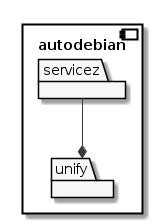

The diagram above was rendered by PlantUML. Its source (embedded in the PNG):
@startuml
'Use plantuml to view this file as an image: http://plantuml.com'

skinparam monochrome true

component autodebian {

  package servicez

  package unify

  servicez --* unify

}
@enduml